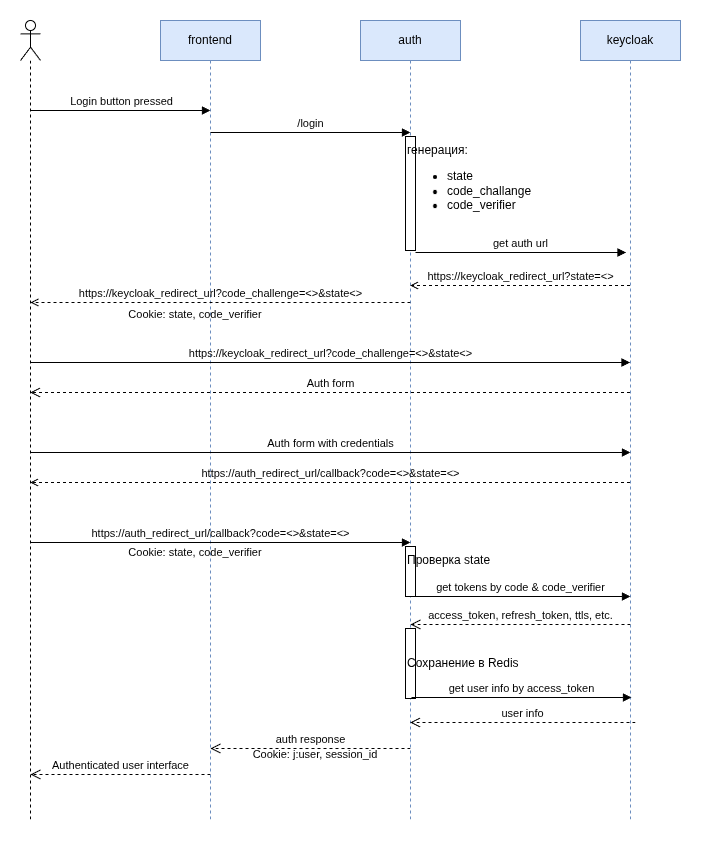

The diagram above was exported from draw.io. Its source (the exported page's mxGraphModel, read from the mxfile embedded in the PNG):
<mxGraphModel dx="1756" dy="914" grid="1" gridSize="10" guides="1" tooltips="1" connect="1" arrows="1" fold="1" page="1" pageScale="1" pageWidth="827" pageHeight="1169" background="#ffffff" math="0" shadow="0">
  <root>
    <mxCell id="0" />
    <mxCell id="1" parent="0" />
    <mxCell id="line_frontend" value="frontend" style="shape=umlLifeline;perimeter=lifelinePerimeter;whiteSpace=wrap;html=1;container=1;dropTarget=0;collapsible=0;recursiveResize=0;outlineConnect=0;portConstraint=eastwest;fillColor=#dae8fc;strokeColor=#6c8ebf;" parent="1" vertex="1">
      <mxGeometry x="240" y="40" width="100" height="800" as="geometry" />
    </mxCell>
    <mxCell id="line_auth" value="auth" style="shape=umlLifeline;perimeter=lifelinePerimeter;whiteSpace=wrap;html=1;container=1;dropTarget=0;collapsible=0;recursiveResize=0;outlineConnect=0;portConstraint=eastwest;fillColor=#dae8fc;strokeColor=#6c8ebf;" parent="1" vertex="1">
      <mxGeometry x="440" y="40" width="100" height="800" as="geometry" />
    </mxCell>
    <mxCell id="6" value="генерация:&lt;div&gt;&lt;ul&gt;&lt;li&gt;state&lt;/li&gt;&lt;li&gt;code_challange&lt;/li&gt;&lt;li&gt;code_verifier&lt;/li&gt;&lt;/ul&gt;&lt;/div&gt;" style="html=1;points=[[0,0,0,0,5],[0,1,0,0,-5],[1,0,0,0,5],[1,1,0,0,-5]];perimeter=orthogonalPerimeter;outlineConnect=0;targetShapes=umlLifeline;portConstraint=eastwest;newEdgeStyle={&quot;curved&quot;:0,&quot;rounded&quot;:0};align=left;verticalAlign=top;" vertex="1" parent="line_auth">
      <mxGeometry x="45" y="116" width="10" height="114" as="geometry" />
    </mxCell>
    <mxCell id="24" value="Сохранение в Redis" style="html=1;points=[[0,0,0,0,5],[0,1,0,0,-5],[1,0,0,0,5],[1,1,0,0,-5]];perimeter=orthogonalPerimeter;outlineConnect=0;targetShapes=umlLifeline;portConstraint=eastwest;newEdgeStyle={&quot;curved&quot;:0,&quot;rounded&quot;:0};align=left;verticalAlign=middle;" vertex="1" parent="line_auth">
      <mxGeometry x="45" y="608" width="10" height="70" as="geometry" />
    </mxCell>
    <mxCell id="line_keycloak" value="keycloak" style="shape=umlLifeline;perimeter=lifelinePerimeter;whiteSpace=wrap;html=1;container=1;dropTarget=0;collapsible=0;recursiveResize=0;outlineConnect=0;portConstraint=eastwest;fillColor=#dae8fc;strokeColor=#6c8ebf;" parent="1" vertex="1">
      <mxGeometry x="660" y="40" width="100" height="800" as="geometry" />
    </mxCell>
    <mxCell id="arrow1" value="" style="html=1;verticalAlign=bottom;endArrow=block;rounded=0;labelBackgroundColor=none;" parent="1" edge="1">
      <mxGeometry width="50" height="50" relative="1" as="geometry">
        <mxPoint x="110" y="130" as="sourcePoint" />
        <mxPoint x="290" y="130" as="targetPoint" />
      </mxGeometry>
    </mxCell>
    <mxCell id="2" value="Login button pressed" style="edgeLabel;html=1;align=center;verticalAlign=middle;resizable=0;points=[];" vertex="1" connectable="0" parent="arrow1">
      <mxGeometry x="0.2512" relative="1" as="geometry">
        <mxPoint x="-23" y="-10" as="offset" />
      </mxGeometry>
    </mxCell>
    <mxCell id="arrow2" value="/login" style="html=1;verticalAlign=bottom;endArrow=block;rounded=0;labelBackgroundColor=none;" parent="1" edge="1">
      <mxGeometry width="50" height="50" relative="1" as="geometry">
        <mxPoint x="290" y="152" as="sourcePoint" />
        <mxPoint x="490" y="152" as="targetPoint" />
      </mxGeometry>
    </mxCell>
    <mxCell id="arrow3" value="https://keycloak_redirect_url?code_challenge=&amp;lt;&amp;gt;&amp;amp;state&amp;lt;&amp;gt;" style="html=1;verticalAlign=bottom;endArrow=open;rounded=0;labelBackgroundColor=none;dashed=1;endFill=0;" parent="1" edge="1">
      <mxGeometry width="50" height="50" relative="1" as="geometry">
        <mxPoint x="490" y="322" as="sourcePoint" />
        <mxPoint x="110" y="322" as="targetPoint" />
        <mxPoint as="offset" />
      </mxGeometry>
    </mxCell>
    <mxCell id="arrow4" value="Auth form" style="html=1;verticalAlign=bottom;endArrow=open;dashed=1;endSize=8;rounded=0;labelBackgroundColor=none;" parent="1" edge="1">
      <mxGeometry width="50" height="50" relative="1" as="geometry">
        <mxPoint x="709.5" y="412" as="sourcePoint" />
        <mxPoint x="109.5" y="412" as="targetPoint" />
        <mxPoint as="offset" />
      </mxGeometry>
    </mxCell>
    <mxCell id="arrow5" value="Auth form with credentials" style="html=1;verticalAlign=bottom;endArrow=block;rounded=0;labelBackgroundColor=none;" parent="1" edge="1">
      <mxGeometry width="50" height="50" relative="1" as="geometry">
        <mxPoint x="110" y="472" as="sourcePoint" />
        <mxPoint x="710" y="472" as="targetPoint" />
        <Array as="points">
          <mxPoint x="622" y="472" />
        </Array>
      </mxGeometry>
    </mxCell>
    <mxCell id="arrow6" value="https://auth_redirect_url/callback?code=&amp;lt;&amp;gt;&amp;amp;state=&amp;lt;&amp;gt;" style="html=1;verticalAlign=bottom;endArrow=open;rounded=0;labelBackgroundColor=none;dashed=1;endFill=0;" parent="1" edge="1">
      <mxGeometry width="50" height="50" relative="1" as="geometry">
        <mxPoint x="709.5" y="502" as="sourcePoint" />
        <mxPoint x="109.5" y="502" as="targetPoint" />
      </mxGeometry>
    </mxCell>
    <mxCell id="arrow7" value="&lt;span style=&quot;color: rgb(0, 0, 0);&quot;&gt;https://auth_redirect_url/callback?code=&amp;lt;&amp;gt;&amp;amp;state=&amp;lt;&amp;gt;&lt;/span&gt;" style="html=1;verticalAlign=bottom;endArrow=block;rounded=0;labelBackgroundColor=none;" parent="1" edge="1">
      <mxGeometry width="50" height="50" relative="1" as="geometry">
        <mxPoint x="110" y="562" as="sourcePoint" />
        <mxPoint x="490" y="562" as="targetPoint" />
      </mxGeometry>
    </mxCell>
    <mxCell id="arrow8" value="get tokens by code &amp;amp; code_verifier" style="html=1;verticalAlign=bottom;endArrow=block;rounded=0;labelBackgroundColor=none;" parent="1" edge="1">
      <mxGeometry width="50" height="50" relative="1" as="geometry">
        <mxPoint x="490" y="616" as="sourcePoint" />
        <mxPoint x="710" y="616" as="targetPoint" />
        <mxPoint as="offset" />
      </mxGeometry>
    </mxCell>
    <mxCell id="arrow9" value="access_token, refresh_token, ttls, etc." style="html=1;verticalAlign=bottom;endArrow=open;dashed=1;endSize=8;rounded=0;labelBackgroundColor=none;" parent="1" edge="1">
      <mxGeometry width="50" height="50" relative="1" as="geometry">
        <mxPoint x="710" y="644" as="sourcePoint" />
        <mxPoint x="490" y="644" as="targetPoint" />
      </mxGeometry>
    </mxCell>
    <mxCell id="arrow10" value="auth response" style="html=1;verticalAlign=bottom;endArrow=open;dashed=1;endSize=8;rounded=0;labelBackgroundColor=none;" parent="1" edge="1">
      <mxGeometry width="50" height="50" relative="1" as="geometry">
        <mxPoint x="490" y="768" as="sourcePoint" />
        <mxPoint x="290" y="768" as="targetPoint" />
      </mxGeometry>
    </mxCell>
    <mxCell id="arrow11" value="Authenticated user interface" style="html=1;verticalAlign=bottom;endArrow=open;dashed=1;endSize=8;rounded=0;labelBackgroundColor=none;" parent="1" edge="1">
      <mxGeometry width="50" height="50" relative="1" as="geometry">
        <mxPoint x="290" y="794" as="sourcePoint" />
        <mxPoint x="110" y="794" as="targetPoint" />
      </mxGeometry>
    </mxCell>
    <mxCell id="9" value="&lt;font style=&quot;font-size: 11px;&quot;&gt;Cookie: state, code_verifier&lt;/font&gt;" style="text;html=1;align=center;verticalAlign=middle;whiteSpace=wrap;rounded=0;" vertex="1" parent="1">
      <mxGeometry x="160" y="324" width="230" height="20" as="geometry" />
    </mxCell>
    <mxCell id="10" value="&lt;span style=&quot;color: rgb(0, 0, 0);&quot;&gt;https://keycloak_redirect_url?code_challenge=&amp;lt;&amp;gt;&amp;amp;state&amp;lt;&amp;gt;&lt;/span&gt;" style="html=1;verticalAlign=bottom;endArrow=block;rounded=0;labelBackgroundColor=none;" edge="1" parent="1">
      <mxGeometry width="50" height="50" relative="1" as="geometry">
        <mxPoint x="110" y="382" as="sourcePoint" />
        <mxPoint x="709.5" y="382" as="targetPoint" />
      </mxGeometry>
    </mxCell>
    <mxCell id="13" value="&lt;font style=&quot;font-size: 11px;&quot;&gt;Cookie: state, code_verifier&lt;/font&gt;" style="text;html=1;align=center;verticalAlign=middle;whiteSpace=wrap;rounded=0;" vertex="1" parent="1">
      <mxGeometry x="160" y="562" width="230" height="20" as="geometry" />
    </mxCell>
    <mxCell id="14" value="Проверка state" style="html=1;points=[[0,0,0,0,5],[0,1,0,0,-5],[1,0,0,0,5],[1,1,0,0,-5]];perimeter=orthogonalPerimeter;outlineConnect=0;targetShapes=umlLifeline;portConstraint=eastwest;newEdgeStyle={&quot;curved&quot;:0,&quot;rounded&quot;:0};align=left;verticalAlign=top;" vertex="1" parent="1">
      <mxGeometry x="485" y="566" width="10" height="50" as="geometry" />
    </mxCell>
    <mxCell id="17" value="get auth url" style="html=1;verticalAlign=bottom;endArrow=block;rounded=0;labelBackgroundColor=none;" edge="1" parent="1">
      <mxGeometry width="50" height="50" relative="1" as="geometry">
        <mxPoint x="495" y="272" as="sourcePoint" />
        <mxPoint x="705.5" y="272" as="targetPoint" />
      </mxGeometry>
    </mxCell>
    <mxCell id="18" value="https://keycloak_redirect_url?state=&amp;lt;&amp;gt;" style="html=1;verticalAlign=bottom;endArrow=open;rounded=0;labelBackgroundColor=none;dashed=1;endFill=0;" edge="1" parent="1">
      <mxGeometry width="50" height="50" relative="1" as="geometry">
        <mxPoint x="709.5" y="305" as="sourcePoint" />
        <mxPoint x="489.5" y="305" as="targetPoint" />
        <mxPoint as="offset" />
        <Array as="points">
          <mxPoint x="590" y="305" />
        </Array>
      </mxGeometry>
    </mxCell>
    <mxCell id="21" value="get user info by access_token" style="html=1;verticalAlign=bottom;endArrow=block;rounded=0;labelBackgroundColor=none;" edge="1" parent="1">
      <mxGeometry width="50" height="50" relative="1" as="geometry">
        <mxPoint x="491" y="717" as="sourcePoint" />
        <mxPoint x="711" y="717" as="targetPoint" />
        <mxPoint as="offset" />
      </mxGeometry>
    </mxCell>
    <mxCell id="22" value="&lt;span style=&quot;color: rgb(0, 0, 0);&quot;&gt;user info&lt;/span&gt;" style="html=1;verticalAlign=bottom;endArrow=open;dashed=1;endSize=8;rounded=0;labelBackgroundColor=none;" edge="1" parent="1">
      <mxGeometry width="50" height="50" relative="1" as="geometry">
        <mxPoint x="715" y="742" as="sourcePoint" />
        <mxPoint x="489.5" y="742" as="targetPoint" />
      </mxGeometry>
    </mxCell>
    <mxCell id="26" value="&lt;font style=&quot;font-size: 11px;&quot;&gt;Cookie: j:user, session_id&lt;/font&gt;" style="text;html=1;align=center;verticalAlign=middle;whiteSpace=wrap;rounded=0;" vertex="1" parent="1">
      <mxGeometry x="280" y="764" width="230" height="20" as="geometry" />
    </mxCell>
    <mxCell id="30" value="" style="shape=umlLifeline;perimeter=lifelinePerimeter;whiteSpace=wrap;html=1;container=1;dropTarget=0;collapsible=0;recursiveResize=0;outlineConnect=0;portConstraint=eastwest;newEdgeStyle={&quot;curved&quot;:0,&quot;rounded&quot;:0};participant=umlActor;" vertex="1" parent="1">
      <mxGeometry x="100" y="40" width="20" height="800" as="geometry" />
    </mxCell>
  </root>
</mxGraphModel>